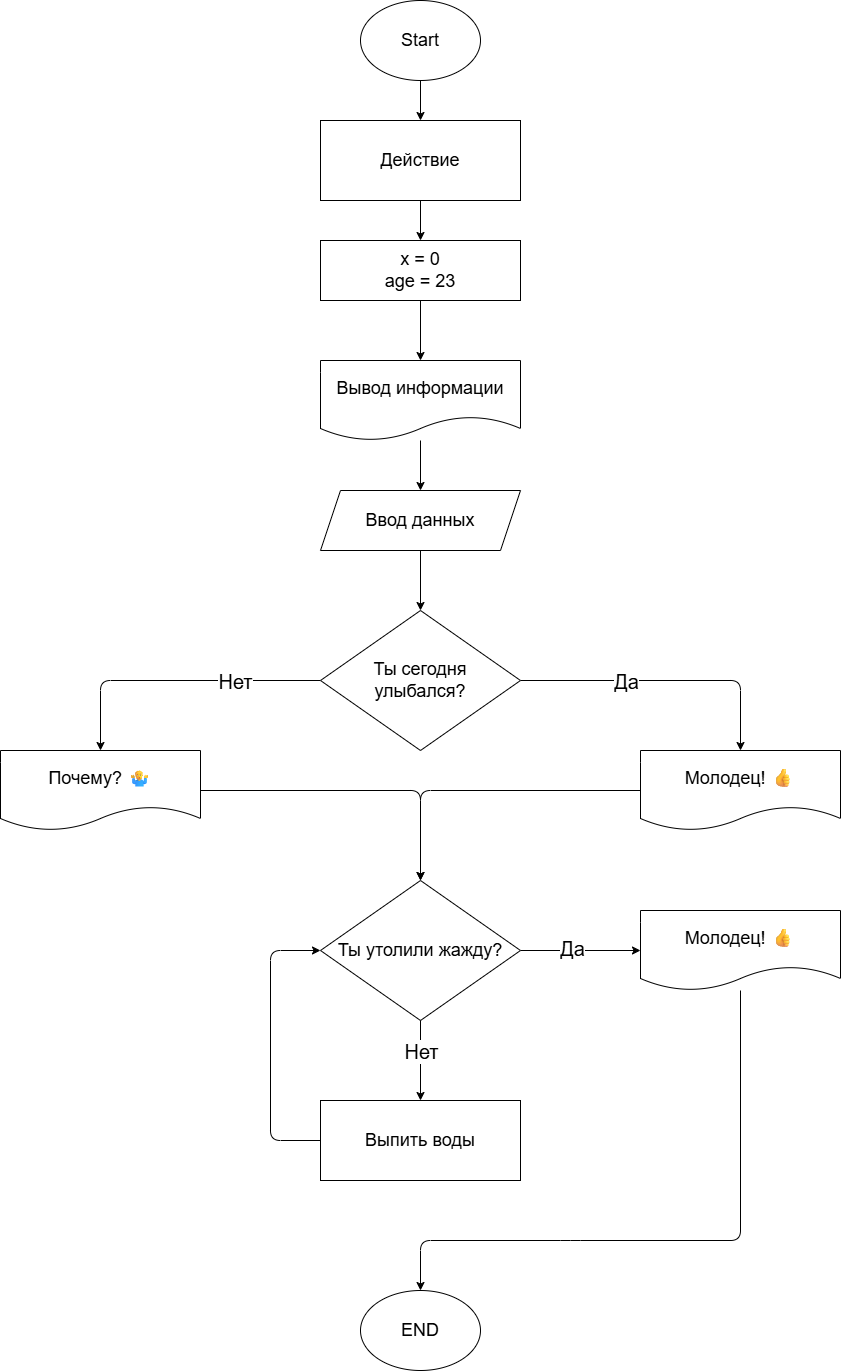

The diagram above was exported from draw.io. Its source (the exported page's mxGraphModel, read from the mxfile embedded in the PNG):
<mxGraphModel dx="1386" dy="612" grid="1" gridSize="10" guides="1" tooltips="1" connect="1" arrows="1" fold="1" page="1" pageScale="1" pageWidth="850" pageHeight="1100" background="none" math="0" shadow="0">
  <root>
    <mxCell id="0" />
    <mxCell id="1" parent="0" />
    <mxCell id="5" style="edgeStyle=none;html=1;exitX=0.5;exitY=1;exitDx=0;exitDy=0;entryX=0.5;entryY=0;entryDx=0;entryDy=0;" edge="1" parent="1" source="2" target="4">
      <mxGeometry relative="1" as="geometry" />
    </mxCell>
    <mxCell id="2" value="&lt;font style=&quot;color: light-dark(rgb(0, 0, 0), rgb(255, 255, 255));&quot;&gt;Start&lt;/font&gt;" style="ellipse;whiteSpace=wrap;html=1;horizontal=1;fontFamily=Helvetica;fontSize=18;" parent="1" vertex="1">
      <mxGeometry x="360" y="80" width="120" height="80" as="geometry" />
    </mxCell>
    <mxCell id="3" value="&lt;font style=&quot;color: light-dark(rgb(0, 0, 0), rgb(255, 255, 255));&quot;&gt;END&lt;/font&gt;" style="ellipse;whiteSpace=wrap;html=1;horizontal=1;fontFamily=Helvetica;fontSize=18;" vertex="1" parent="1">
      <mxGeometry x="360" y="1370" width="120" height="80" as="geometry" />
    </mxCell>
    <mxCell id="7" style="edgeStyle=none;html=1;entryX=0.5;entryY=0;entryDx=0;entryDy=0;" edge="1" parent="1" source="4" target="6">
      <mxGeometry relative="1" as="geometry" />
    </mxCell>
    <mxCell id="4" value="Действие" style="rounded=0;whiteSpace=wrap;html=1;fontSize=18;" vertex="1" parent="1">
      <mxGeometry x="320" y="200" width="200" height="80" as="geometry" />
    </mxCell>
    <mxCell id="9" style="edgeStyle=none;html=1;exitX=0.5;exitY=1;exitDx=0;exitDy=0;entryX=0.5;entryY=0;entryDx=0;entryDy=0;" edge="1" parent="1" source="6" target="8">
      <mxGeometry relative="1" as="geometry" />
    </mxCell>
    <mxCell id="6" value="&lt;font style=&quot;color: light-dark(rgb(0, 0, 0), rgb(255, 255, 255));&quot;&gt;x = 0&lt;/font&gt;&lt;div&gt;&lt;font style=&quot;color: light-dark(rgb(0, 0, 0), rgb(255, 255, 255));&quot;&gt;age = 23&lt;/font&gt;&lt;/div&gt;" style="rounded=0;whiteSpace=wrap;html=1;fontSize=18;" vertex="1" parent="1">
      <mxGeometry x="320" y="320" width="200" height="60" as="geometry" />
    </mxCell>
    <mxCell id="12" style="edgeStyle=none;html=1;entryX=0.5;entryY=0;entryDx=0;entryDy=0;" edge="1" parent="1" source="8" target="11">
      <mxGeometry relative="1" as="geometry" />
    </mxCell>
    <mxCell id="8" value="Вывод информации" style="shape=document;whiteSpace=wrap;html=1;boundedLbl=1;fontSize=18;" vertex="1" parent="1">
      <mxGeometry x="320" y="440" width="200" height="80" as="geometry" />
    </mxCell>
    <mxCell id="23" style="edgeStyle=none;html=1;exitX=0.5;exitY=1;exitDx=0;exitDy=0;entryX=0.5;entryY=0;entryDx=0;entryDy=0;" edge="1" parent="1" source="11" target="13">
      <mxGeometry relative="1" as="geometry" />
    </mxCell>
    <mxCell id="11" value="Ввод данных" style="shape=parallelogram;perimeter=parallelogramPerimeter;whiteSpace=wrap;html=1;fixedSize=1;fontSize=18;" vertex="1" parent="1">
      <mxGeometry x="320" y="570" width="200" height="60" as="geometry" />
    </mxCell>
    <mxCell id="16" style="edgeStyle=none;html=1;exitX=0;exitY=0.5;exitDx=0;exitDy=0;entryX=0.5;entryY=0;entryDx=0;entryDy=0;" edge="1" parent="1" source="13" target="15">
      <mxGeometry relative="1" as="geometry">
        <Array as="points">
          <mxPoint x="100" y="760" />
        </Array>
      </mxGeometry>
    </mxCell>
    <mxCell id="22" value="&lt;font style=&quot;font-size: 20px; color: light-dark(rgb(0, 0, 0), rgb(255, 255, 255));&quot;&gt;Нет&lt;/font&gt;" style="edgeLabel;html=1;align=center;verticalAlign=middle;resizable=0;points=[];" vertex="1" connectable="0" parent="16">
      <mxGeometry x="-0.4095" y="3" relative="1" as="geometry">
        <mxPoint y="-3" as="offset" />
      </mxGeometry>
    </mxCell>
    <mxCell id="17" style="edgeStyle=none;html=1;exitX=1;exitY=0.5;exitDx=0;exitDy=0;entryX=0.5;entryY=0;entryDx=0;entryDy=0;fontSize=20;" edge="1" parent="1" source="13" target="14">
      <mxGeometry relative="1" as="geometry">
        <Array as="points">
          <mxPoint x="740" y="760" />
        </Array>
      </mxGeometry>
    </mxCell>
    <mxCell id="18" value="Да" style="edgeLabel;html=1;align=center;verticalAlign=middle;resizable=0;points=[];" vertex="1" connectable="0" parent="17">
      <mxGeometry x="-0.2857" y="-3" relative="1" as="geometry">
        <mxPoint as="offset" />
      </mxGeometry>
    </mxCell>
    <mxCell id="20" value="&lt;font style=&quot;font-size: 20px; color: light-dark(rgb(0, 0, 0), rgb(255, 255, 255));&quot;&gt;Да&lt;/font&gt;" style="edgeLabel;html=1;align=center;verticalAlign=middle;resizable=0;points=[];" vertex="1" connectable="0" parent="17">
      <mxGeometry x="-0.2762" y="-6" relative="1" as="geometry">
        <mxPoint y="-6" as="offset" />
      </mxGeometry>
    </mxCell>
    <mxCell id="13" value="Ты сегодня&lt;br&gt;улыбался?" style="rhombus;whiteSpace=wrap;html=1;fontSize=18;" vertex="1" parent="1">
      <mxGeometry x="320" y="690" width="200" height="140" as="geometry" />
    </mxCell>
    <mxCell id="26" style="edgeStyle=none;html=1;entryX=0.5;entryY=0;entryDx=0;entryDy=0;" edge="1" parent="1" source="14" target="24">
      <mxGeometry relative="1" as="geometry">
        <Array as="points">
          <mxPoint x="420" y="870" />
        </Array>
      </mxGeometry>
    </mxCell>
    <mxCell id="14" value="Молодец! 👍" style="shape=document;whiteSpace=wrap;html=1;boundedLbl=1;fontSize=18;" vertex="1" parent="1">
      <mxGeometry x="640" y="830" width="200" height="80" as="geometry" />
    </mxCell>
    <mxCell id="25" style="edgeStyle=none;html=1;entryX=0.5;entryY=0;entryDx=0;entryDy=0;" edge="1" parent="1" source="15" target="24">
      <mxGeometry relative="1" as="geometry">
        <Array as="points">
          <mxPoint x="420" y="870" />
        </Array>
      </mxGeometry>
    </mxCell>
    <mxCell id="15" value="Почему? 🤷♂" style="shape=document;whiteSpace=wrap;html=1;boundedLbl=1;fontSize=18;" vertex="1" parent="1">
      <mxGeometry y="830" width="200" height="80" as="geometry" />
    </mxCell>
    <mxCell id="28" style="edgeStyle=none;html=1;exitX=1;exitY=0.5;exitDx=0;exitDy=0;entryX=0;entryY=0.5;entryDx=0;entryDy=0;fontSize=11;" edge="1" parent="1" source="24" target="27">
      <mxGeometry relative="1" as="geometry" />
    </mxCell>
    <mxCell id="29" value="Text" style="edgeLabel;html=1;align=center;verticalAlign=middle;resizable=0;points=[];" vertex="1" connectable="0" parent="28">
      <mxGeometry x="-0.15" y="1" relative="1" as="geometry">
        <mxPoint as="offset" />
      </mxGeometry>
    </mxCell>
    <mxCell id="38" value="Text" style="edgeLabel;html=1;align=center;verticalAlign=middle;resizable=0;points=[];" vertex="1" connectable="0" parent="28">
      <mxGeometry x="-0.15" y="-1" relative="1" as="geometry">
        <mxPoint as="offset" />
      </mxGeometry>
    </mxCell>
    <mxCell id="39" value="&lt;font style=&quot;font-size: 20px; color: light-dark(rgb(0, 0, 0), rgb(255, 255, 255));&quot;&gt;Да&lt;/font&gt;" style="edgeLabel;html=1;align=center;verticalAlign=middle;resizable=0;points=[];" vertex="1" connectable="0" parent="28">
      <mxGeometry x="-0.15" y="3" relative="1" as="geometry">
        <mxPoint as="offset" />
      </mxGeometry>
    </mxCell>
    <mxCell id="24" value="Ты утолили жажду?" style="rhombus;whiteSpace=wrap;html=1;fontSize=18;" vertex="1" parent="1">
      <mxGeometry x="320" y="960" width="200" height="140" as="geometry" />
    </mxCell>
    <mxCell id="42" style="edgeStyle=none;html=1;entryX=0.5;entryY=0;entryDx=0;entryDy=0;" edge="1" parent="1" source="27" target="3">
      <mxGeometry relative="1" as="geometry">
        <Array as="points">
          <mxPoint x="740" y="1320" />
          <mxPoint x="570" y="1320" />
          <mxPoint x="420" y="1320" />
        </Array>
      </mxGeometry>
    </mxCell>
    <mxCell id="27" value="Молодец! 👍" style="shape=document;whiteSpace=wrap;html=1;boundedLbl=1;fontSize=18;" vertex="1" parent="1">
      <mxGeometry x="640" y="990" width="200" height="80" as="geometry" />
    </mxCell>
    <mxCell id="34" style="edgeStyle=none;html=1;exitX=0.5;exitY=1;exitDx=0;exitDy=0;entryX=0.5;entryY=0;entryDx=0;entryDy=0;" edge="1" parent="1" source="24" target="40">
      <mxGeometry relative="1" as="geometry">
        <mxPoint x="420" y="970" as="sourcePoint" />
        <mxPoint x="200" y="1030" as="targetPoint" />
        <Array as="points" />
      </mxGeometry>
    </mxCell>
    <mxCell id="35" value="&lt;font style=&quot;font-size: 20px; color: light-dark(rgb(0, 0, 0), rgb(255, 255, 255));&quot;&gt;Нет&lt;/font&gt;" style="edgeLabel;html=1;align=center;verticalAlign=middle;resizable=0;points=[];" vertex="1" connectable="0" parent="34">
      <mxGeometry x="-0.4095" y="3" relative="1" as="geometry">
        <mxPoint x="-3" y="6" as="offset" />
      </mxGeometry>
    </mxCell>
    <mxCell id="41" style="edgeStyle=none;html=1;exitX=0;exitY=0.5;exitDx=0;exitDy=0;entryX=0;entryY=0.5;entryDx=0;entryDy=0;" edge="1" parent="1" source="40" target="24">
      <mxGeometry relative="1" as="geometry">
        <Array as="points">
          <mxPoint x="270" y="1220" />
          <mxPoint x="270" y="1030" />
        </Array>
      </mxGeometry>
    </mxCell>
    <mxCell id="40" value="Выпить воды" style="rounded=0;whiteSpace=wrap;html=1;fontSize=18;" vertex="1" parent="1">
      <mxGeometry x="320" y="1180" width="200" height="80" as="geometry" />
    </mxCell>
  </root>
</mxGraphModel>